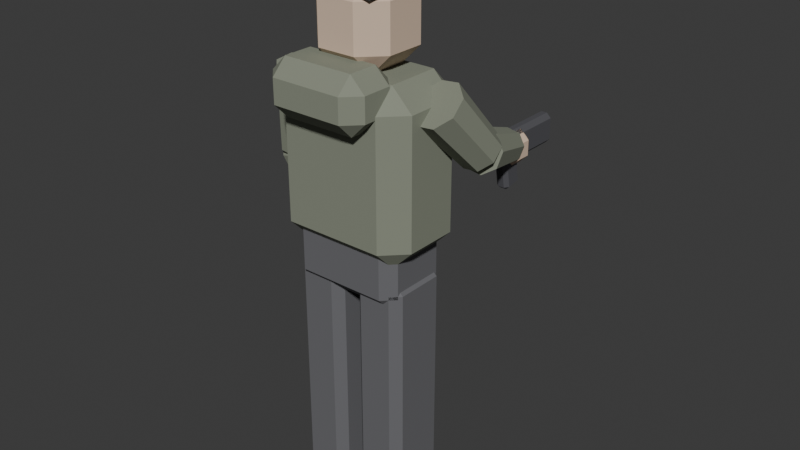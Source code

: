 # Source: SM_Holder.blend  (saved by Blender 5.3.31; exported with 4.5.12 LTS)
import bpy
from mathutils import Matrix  # noqa: F401  (used for matrix-valued properties, if any)

bpy.ops.wm.read_factory_settings(use_empty=True)
scene = bpy.context.scene
scene.name = 'Scene'

# ---- collections
col_collection = bpy.data.collections.new('Collection'); scene.collection.children.link(col_collection)

# ---- materials (node trees are filled in below, after node groups)
mat_mat_pants = bpy.data.materials.new('MAT_Pants')
mat_mat_coat = bpy.data.materials.new('MAT_Coat')
mat_mat_skin = bpy.data.materials.new('MAT_Skin')
mat_mat_hat = bpy.data.materials.new('MAT_Hat')
mat_mat_gun = bpy.data.materials.new('MAT_Gun')

# ---- material node trees
mat_mat_pants.use_nodes = True; mat_mat_pants.node_tree.nodes.clear()
_N = mat_mat_pants.node_tree.nodes; _L = mat_mat_pants.node_tree.links
n0 = _N.new('ShaderNodeBsdfPrincipled'); n0.name = 'Principled BSDF'; n0.location = (-200, 100)
n0.inputs[0].default_value = (0.14, 0.14, 0.15, 1.0)
n0.inputs[2].default_value = 0.9
n0.inputs[10].default_value = 0.005
n1 = _N.new('ShaderNodeOutputMaterial'); n1.name = 'Material Output'; n1.location = (200, 100)
_L.new(n0.outputs[0], n1.inputs[0])
n1.is_active_output = True
mat_mat_coat.use_nodes = True; mat_mat_coat.node_tree.nodes.clear()
_N = mat_mat_coat.node_tree.nodes; _L = mat_mat_coat.node_tree.links
n0 = _N.new('ShaderNodeBsdfPrincipled'); n0.name = 'Principled BSDF'; n0.location = (-200, 100)
n0.inputs[0].default_value = (0.24, 0.26, 0.2, 1.0)
n0.inputs[2].default_value = 0.9
n0.inputs[10].default_value = 0.005
n1 = _N.new('ShaderNodeOutputMaterial'); n1.name = 'Material Output'; n1.location = (200, 100)
_L.new(n0.outputs[0], n1.inputs[0])
n1.is_active_output = True
mat_mat_skin.use_nodes = True; mat_mat_skin.node_tree.nodes.clear()
_N = mat_mat_skin.node_tree.nodes; _L = mat_mat_skin.node_tree.links
n0 = _N.new('ShaderNodeBsdfPrincipled'); n0.name = 'Principled BSDF'; n0.location = (-200, 100)
n0.inputs[0].default_value = (0.7, 0.53, 0.4, 1.0)
n0.inputs[2].default_value = 0.85
n0.inputs[10].default_value = 0.005
n1 = _N.new('ShaderNodeOutputMaterial'); n1.name = 'Material Output'; n1.location = (200, 100)
_L.new(n0.outputs[0], n1.inputs[0])
n1.is_active_output = True
mat_mat_hat.use_nodes = True; mat_mat_hat.node_tree.nodes.clear()
_N = mat_mat_hat.node_tree.nodes; _L = mat_mat_hat.node_tree.links
n0 = _N.new('ShaderNodeBsdfPrincipled'); n0.name = 'Principled BSDF'; n0.location = (-200, 100)
n0.inputs[0].default_value = (0.13, 0.13, 0.13, 1.0)
n0.inputs[2].default_value = 0.9
n0.inputs[10].default_value = 0.005
n1 = _N.new('ShaderNodeOutputMaterial'); n1.name = 'Material Output'; n1.location = (200, 100)
_L.new(n0.outputs[0], n1.inputs[0])
n1.is_active_output = True
mat_mat_gun.use_nodes = True; mat_mat_gun.node_tree.nodes.clear()
_N = mat_mat_gun.node_tree.nodes; _L = mat_mat_gun.node_tree.links
n0 = _N.new('ShaderNodeBsdfPrincipled'); n0.name = 'Principled BSDF'; n0.location = (-200, 100)
n0.inputs[0].default_value = (0.09, 0.09, 0.1, 1.0)
n0.inputs[2].default_value = 0.6
n0.inputs[10].default_value = 0.005
n1 = _N.new('ShaderNodeOutputMaterial'); n1.name = 'Material Output'; n1.location = (200, 100)
_L.new(n0.outputs[0], n1.inputs[0])
n1.is_active_output = True

# ---- world
world_world = bpy.data.worlds.new('World'); scene.world = world_world
world_world.use_nodes = True; world_world.node_tree.nodes.clear()
_N = world_world.node_tree.nodes; _L = world_world.node_tree.links
n0 = _N.new('ShaderNodeOutputWorld'); n0.name = 'World Output'; n0.location = (200, 100)
n1 = _N.new('ShaderNodeBackground'); n1.name = 'Background'; n1.location = (-200, 100)
n1.inputs[0].default_value = (0.05088, 0.05088, 0.05088, 1.0)
_L.new(n1.outputs[0], n0.inputs[0])
n0.is_active_output = True
world_world.color = (0.05088, 0.05088, 0.05088)
world_world.sun_shadow_jitter_overblur = 0.0

# ---- meshes
me_cube = bpy.data.meshes.new('Cube')
me_cube.from_pydata([(-0.055, -0.08, -0.44), (-0.055, -0.11, -0.41), (-0.085, -0.08, -0.41), (-0.055, -0.11, 0.41), (-0.055, -0.08, 0.44), (-0.085, -0.08, 0.41), (-0.055, 0.08, -0.44), (-0.085, 0.08, -0.41), (-0.055, 0.11, -0.41), (-0.055, 0.08, 0.44), (-0.055, 0.11, 0.41), (-0.085, 0.08, 0.41), (0.055, -0.08, -0.44), (0.085, -0.08, -0.41), (0.055, -0.11, -0.41), (0.055, -0.08, 0.44), (0.055, -0.11, 0.41), (0.085, -0.08, 0.41), (0.055, 0.08, -0.44), (0.055, 0.11, -0.41), (0.085, 0.08, -0.41), (0.055, 0.08, 0.44), (0.085, 0.08, 0.41), (0.055, 0.11, 0.41), (0.175, -0.08, -0.44), (0.175, -0.11, -0.41), (0.145, -0.08, -0.41), (0.175, -0.11, 0.41), (0.175, -0.08, 0.44), (0.145, -0.08, 0.41), (0.175, 0.08, -0.44), (0.145, 0.08, -0.41), (0.175, 0.11, -0.41), (0.175, 0.08, 0.44), (0.175, 0.11, 0.41), (0.145, 0.08, 0.41), (0.285, -0.08, -0.44), (0.315, -0.08, -0.41), (0.285, -0.11, -0.41), (0.285, -0.08, 0.44), (0.285, -0.11, 0.41), (0.315, -0.08, 0.41), (0.285, 0.08, -0.44), (0.285, 0.11, -0.41), (0.315, 0.08, -0.41), (0.285, 0.08, 0.44), (0.315, 0.08, 0.41), (0.285, 0.11, 0.41), (-0.035, -0.09, 0.36), (-0.035, -0.13, 0.4), (-0.075, -0.09, 0.4), (-0.035, -0.13, 0.56), (-0.035, -0.09, 0.6), (-0.075, -0.09, 0.56), (-0.035, 0.09, 0.36), (-0.075, 0.09, 0.4), (-0.035, 0.13, 0.4), (-0.035, 0.09, 0.6), (-0.035, 0.13, 0.56), (-0.075, 0.09, 0.56), (0.265, -0.09, 0.36), (0.305, -0.09, 0.4), (0.265, -0.13, 0.4), (0.265, -0.09, 0.6), (0.265, -0.13, 0.56), (0.305, -0.09, 0.56), (0.265, 0.09, 0.36), (0.265, 0.13, 0.4), (0.305, 0.09, 0.4), (0.265, 0.09, 0.6), (0.305, 0.09, 0.56), (0.265, 0.13, 0.56), (-0.055, -0.09, 0.5), (-0.055, -0.16, 0.57), (-0.125, -0.09, 0.57), (-0.055, -0.16, 0.99), (-0.055, -0.09, 1.06), (-0.125, -0.09, 0.99), (-0.055, 0.09, 0.5), (-0.125, 0.09, 0.57), (-0.055, 0.16, 0.57), (-0.055, 0.09, 1.06), (-0.055, 0.16, 0.99), (-0.125, 0.09, 0.99), (0.285, -0.09, 0.5), (0.355, -0.09, 0.57), (0.285, -0.16, 0.57), (0.285, -0.09, 1.06), (0.285, -0.16, 0.99), (0.355, -0.09, 0.99), (0.285, 0.09, 0.5), (0.285, 0.16, 0.57), (0.355, 0.09, 0.57), (0.285, 0.09, 1.06), (0.355, 0.09, 0.99), (0.285, 0.16, 0.99), (-0.005, -0.2, 0.93), (-0.005, -0.25, 0.98), (-0.055, -0.2, 0.98), (-0.005, -0.25, 1.06), (-0.005, -0.2, 1.11), (-0.055, -0.2, 1.06), (-0.005, -0.1, 0.93), (-0.055, -0.1, 0.98), (-0.005, -0.05, 0.98), (-0.005, -0.1, 1.11), (-0.005, -0.05, 1.06), (-0.055, -0.1, 1.06), (0.235, -0.2, 0.93), (0.285, -0.2, 0.98), (0.235, -0.25, 0.98), (0.235, -0.2, 1.11), (0.235, -0.25, 1.06), (0.285, -0.2, 1.06), (0.235, -0.1, 0.93), (0.235, -0.05, 0.98), (0.285, -0.1, 0.98), (0.235, -0.1, 1.11), (0.285, -0.1, 1.06), (0.235, -0.05, 1.06), (0.05, -0.055, 1.055), (0.05, -0.125, 1.125), (-0.02, -0.055, 1.125), (0.05, -0.125, 1.275), (0.05, -0.055, 1.345), (-0.02, -0.055, 1.275), (0.05, 0.075, 1.055), (-0.02, 0.075, 1.125), (0.05, 0.145, 1.125), (0.05, 0.075, 1.345), (0.05, 0.145, 1.275), (-0.02, 0.075, 1.275), (0.18, -0.055, 1.055), (0.25, -0.055, 1.125), (0.18, -0.125, 1.125), (0.18, -0.055, 1.345), (0.18, -0.125, 1.275), (0.25, -0.055, 1.275), (0.18, 0.075, 1.055), (0.18, 0.145, 1.125), (0.25, 0.075, 1.125), (0.18, 0.075, 1.345), (0.25, 0.075, 1.275), (0.18, 0.145, 1.275), (0.01, -0.105, 1.28), (0.01, -0.155, 1.33), (-0.04, -0.105, 1.33), (0.01, -0.155, 1.37), (0.01, -0.105, 1.42), (-0.04, -0.105, 1.37), (0.01, 0.105, 1.28), (-0.04, 0.105, 1.33), (0.01, 0.155, 1.33), (0.01, 0.105, 1.42), (0.01, 0.155, 1.37), (-0.04, 0.105, 1.37), (0.22, -0.105, 1.28), (0.27, -0.105, 1.33), (0.22, -0.155, 1.33), (0.22, -0.105, 1.42), (0.22, -0.155, 1.37), (0.27, -0.105, 1.37), (0.22, 0.105, 1.28), (0.22, 0.155, 1.33), (0.27, 0.105, 1.33), (0.22, 0.105, 1.42), (0.27, 0.105, 1.37), (0.22, 0.155, 1.37), (0.3402, -0.05414, 0.9461), (0.3796, 0.1138, 0.774), (0.4023, -0.05934, 0.9535), (0.4326, 0.1093, 0.7803), (0.4455, -0.02978, 0.9882), (0.4694, 0.1346, 0.8099), (0.4444, 0.01722, 1.03), (0.4685, 0.1747, 0.8454), (0.3998, 0.05414, 1.054), (0.4304, 0.2062, 0.866), (0.3377, 0.05934, 1.046), (0.3774, 0.2107, 0.8597), (0.2945, 0.02978, 1.012), (0.3406, 0.1854, 0.8301), (0.2956, -0.01722, 0.9702), (0.3415, 0.1453, 0.7946), (0.4194, 0.1439, 0.7534), (0.3863, 0.3273, 0.7177), (0.463, 0.1588, 0.7808), (0.4205, 0.339, 0.7392), (0.4726, 0.1744, 0.8311), (0.4281, 0.3513, 0.7787), (0.4427, 0.1815, 0.8749), (0.4046, 0.3569, 0.8132), (0.3906, 0.1761, 0.8866), (0.3637, 0.3527, 0.8223), (0.347, 0.1612, 0.8592), (0.3295, 0.341, 0.8008), (0.3374, 0.1456, 0.8089), (0.3219, 0.3287, 0.7613), (0.3673, 0.1385, 0.7651), (0.3454, 0.3231, 0.7268), (0.36, 0.335, 0.705), (0.36, 0.305, 0.735), (0.33, 0.335, 0.735), (0.36, 0.305, 0.785), (0.36, 0.335, 0.815), (0.33, 0.335, 0.785), (0.36, 0.385, 0.705), (0.33, 0.385, 0.735), (0.36, 0.415, 0.735), (0.36, 0.385, 0.815), (0.36, 0.415, 0.785), (0.33, 0.385, 0.785), (0.39, 0.335, 0.705), (0.42, 0.335, 0.735), (0.39, 0.305, 0.735), (0.39, 0.335, 0.815), (0.39, 0.305, 0.785), (0.42, 0.335, 0.785), (0.39, 0.385, 0.705), (0.39, 0.415, 0.735), (0.42, 0.385, 0.735), (0.39, 0.385, 0.815), (0.42, 0.385, 0.785), (0.39, 0.415, 0.785), (-0.06499, 0.032, 0.9914), (-0.1228, 0.05653, 0.7128), (-0.1085, 0.07566, 1.003), (-0.1589, 0.09274, 0.7225), (-0.1705, 0.07501, 1.013), (-0.2103, 0.0922, 0.7307), (-0.2146, 0.03041, 1.015), (-0.2469, 0.05522, 0.7326), (-0.215, -0.032, 1.009), (-0.2472, 0.003466, 0.7272), (-0.1715, -0.07566, 0.997), (-0.2111, -0.03274, 0.7175), (-0.1095, -0.07501, 0.9871), (-0.1597, -0.0322, 0.7093), (-0.06539, -0.03041, 0.9848), (-0.1231, 0.00478, 0.7074), (-0.2462, 0.006188, 0.7024), (-0.1918, 0.07179, 0.4865), (-0.2091, -0.03012, 0.6992), (-0.1634, 0.04403, 0.4841), (-0.1578, -0.03121, 0.7083), (-0.1242, 0.04319, 0.491), (-0.1225, 0.003557, 0.7242), (-0.0972, 0.06978, 0.5032), (-0.1238, 0.05381, 0.7376), (-0.09819, 0.1082, 0.5135), (-0.1609, 0.09012, 0.7408), (-0.1266, 0.136, 0.5159), (-0.2122, 0.09121, 0.7317), (-0.1658, 0.1368, 0.509), (-0.2475, 0.05644, 0.7158), (-0.1928, 0.1102, 0.4968), (-0.16, 0.08, 0.405), (-0.16, 0.05, 0.435), (-0.19, 0.08, 0.435), (-0.16, 0.05, 0.485), (-0.16, 0.08, 0.515), (-0.19, 0.08, 0.485), (-0.16, 0.12, 0.405), (-0.19, 0.12, 0.435), (-0.16, 0.15, 0.435), (-0.16, 0.12, 0.515), (-0.16, 0.15, 0.485), (-0.19, 0.12, 0.485), (-0.13, 0.08, 0.405), (-0.1, 0.08, 0.435), (-0.13, 0.05, 0.435), (-0.13, 0.08, 0.515), (-0.13, 0.05, 0.485), (-0.1, 0.08, 0.485), (-0.13, 0.12, 0.405), (-0.13, 0.15, 0.435), (-0.1, 0.12, 0.435), (-0.13, 0.12, 0.515), (-0.1, 0.12, 0.485), (-0.13, 0.15, 0.485), (0.365, 0.325, 0.72), (0.365, 0.31, 0.735), (0.35, 0.325, 0.735), (0.365, 0.31, 0.805), (0.365, 0.325, 0.82), (0.35, 0.325, 0.805), (0.365, 0.535, 0.72), (0.35, 0.535, 0.735), (0.365, 0.55, 0.735), (0.365, 0.535, 0.82), (0.365, 0.55, 0.805), (0.35, 0.535, 0.805), (0.385, 0.325, 0.72), (0.4, 0.325, 0.735), (0.385, 0.31, 0.735), (0.385, 0.325, 0.82), (0.385, 0.31, 0.805), (0.4, 0.325, 0.805), (0.385, 0.535, 0.72), (0.385, 0.55, 0.735), (0.4, 0.535, 0.735), (0.385, 0.535, 0.82), (0.4, 0.535, 0.805), (0.385, 0.55, 0.805), (0.3645, 0.329, 0.6319), (0.3645, 0.3151, 0.6416), (0.3525, 0.3269, 0.6437), (0.3645, 0.2961, 0.7459), (0.3645, 0.3057, 0.7598), (0.3525, 0.3079, 0.748), (0.3645, 0.3743, 0.6402), (0.3525, 0.3721, 0.652), (0.3645, 0.3839, 0.6541), (0.3645, 0.351, 0.7681), (0.3645, 0.3649, 0.7584), (0.3525, 0.3531, 0.7563), (0.3855, 0.329, 0.6319), (0.3975, 0.3269, 0.6437), (0.3855, 0.3151, 0.6416), (0.3855, 0.3057, 0.7598), (0.3855, 0.2961, 0.7459), (0.3975, 0.3079, 0.748), (0.3855, 0.3743, 0.6402), (0.3855, 0.3839, 0.6541), (0.3975, 0.3721, 0.652), (0.3855, 0.351, 0.7681), (0.3975, 0.3531, 0.7563), (0.3855, 0.3649, 0.7584)], [], [(0, 1, 2), (3, 4, 5), (6, 7, 8), (9, 10, 11), (12, 13, 14), (15, 16, 17), (18, 19, 20), (21, 22, 23), (6, 0, 2, 7), (1, 3, 5, 2), (4, 9, 11, 5), (10, 8, 7, 11), (18, 6, 8, 19), (9, 21, 23, 10), (22, 20, 19, 23), (12, 18, 20, 13), (21, 15, 17, 22), (16, 14, 13, 17), (0, 12, 14, 1), (15, 4, 3, 16), (6, 18, 12, 0), (2, 5, 11, 7), (14, 16, 3, 1), (21, 9, 4, 15), (8, 10, 23, 19), (20, 22, 17, 13), (24, 25, 26), (27, 28, 29), (30, 31, 32), (33, 34, 35), (36, 37, 38), (39, 40, 41), (42, 43, 44), (45, 46, 47), (30, 24, 26, 31), (25, 27, 29, 26), (28, 33, 35, 29), (34, 32, 31, 35), (42, 30, 32, 43), (33, 45, 47, 34), (46, 44, 43, 47), (36, 42, 44, 37), (45, 39, 41, 46), (40, 38, 37, 41), (24, 36, 38, 25), (39, 28, 27, 40), (30, 42, 36, 24), (26, 29, 35, 31), (38, 40, 27, 25), (45, 33, 28, 39), (32, 34, 47, 43), (44, 46, 41, 37), (48, 49, 50), (51, 52, 53), (54, 55, 56), (57, 58, 59), (60, 61, 62), (63, 64, 65), (66, 67, 68), (69, 70, 71), (54, 48, 50, 55), (49, 51, 53, 50), (52, 57, 59, 53), (58, 56, 55, 59), (66, 54, 56, 67), (57, 69, 71, 58), (70, 68, 67, 71), (60, 66, 68, 61), (69, 63, 65, 70), (64, 62, 61, 65), (48, 60, 62, 49), (63, 52, 51, 64), (54, 66, 60, 48), (50, 53, 59, 55), (62, 64, 51, 49), (69, 57, 52, 63), (56, 58, 71, 67), (68, 70, 65, 61), (72, 73, 74), (75, 76, 77), (78, 79, 80), (81, 82, 83), (84, 85, 86), (87, 88, 89), (90, 91, 92), (93, 94, 95), (78, 72, 74, 79), (73, 75, 77, 74), (76, 81, 83, 77), (82, 80, 79, 83), (90, 78, 80, 91), (81, 93, 95, 82), (94, 92, 91, 95), (84, 90, 92, 85), (93, 87, 89, 94), (88, 86, 85, 89), (72, 84, 86, 73), (87, 76, 75, 88), (78, 90, 84, 72), (74, 77, 83, 79), (86, 88, 75, 73), (93, 81, 76, 87), (80, 82, 95, 91), (92, 94, 89, 85), (96, 97, 98), (99, 100, 101), (102, 103, 104), (105, 106, 107), (108, 109, 110), (111, 112, 113), (114, 115, 116), (117, 118, 119), (102, 96, 98, 103), (97, 99, 101, 98), (100, 105, 107, 101), (106, 104, 103, 107), (114, 102, 104, 115), (105, 117, 119, 106), (118, 116, 115, 119), (108, 114, 116, 109), (117, 111, 113, 118), (112, 110, 109, 113), (96, 108, 110, 97), (111, 100, 99, 112), (102, 114, 108, 96), (98, 101, 107, 103), (110, 112, 99, 97), (117, 105, 100, 111), (104, 106, 119, 115), (116, 118, 113, 109), (120, 121, 122), (123, 124, 125), (126, 127, 128), (129, 130, 131), (132, 133, 134), (135, 136, 137), (138, 139, 140), (141, 142, 143), (126, 120, 122, 127), (121, 123, 125, 122), (124, 129, 131, 125), (130, 128, 127, 131), (138, 126, 128, 139), (129, 141, 143, 130), (142, 140, 139, 143), (132, 138, 140, 133), (141, 135, 137, 142), (136, 134, 133, 137), (120, 132, 134, 121), (135, 124, 123, 136), (126, 138, 132, 120), (122, 125, 131, 127), (134, 136, 123, 121), (141, 129, 124, 135), (128, 130, 143, 139), (140, 142, 137, 133), (144, 145, 146), (147, 148, 149), (150, 151, 152), (153, 154, 155), (156, 157, 158), (159, 160, 161), (162, 163, 164), (165, 166, 167), (150, 144, 146, 151), (145, 147, 149, 146), (148, 153, 155, 149), (154, 152, 151, 155), (162, 150, 152, 163), (153, 165, 167, 154), (166, 164, 163, 167), (156, 162, 164, 157), (165, 159, 161, 166), (160, 158, 157, 161), (144, 156, 158, 145), (159, 148, 147, 160), (150, 162, 156, 144), (146, 149, 155, 151), (158, 160, 147, 145), (165, 153, 148, 159), (152, 154, 167, 163), (164, 166, 161, 157), (168, 169, 171, 170), (170, 171, 173, 172), (172, 173, 175, 174), (174, 175, 177, 176), (176, 177, 179, 178), (178, 179, 181, 180), (171, 169, 183, 181, 179, 177, 175, 173), (180, 181, 183, 182), (182, 183, 169, 168), (168, 170, 172, 174, 176, 178, 180, 182), (184, 185, 187, 186), (186, 187, 189, 188), (188, 189, 191, 190), (190, 191, 193, 192), (192, 193, 195, 194), (194, 195, 197, 196), (187, 185, 199, 197, 195, 193, 191, 189), (196, 197, 199, 198), (198, 199, 185, 184), (184, 186, 188, 190, 192, 194, 196, 198), (200, 201, 202), (203, 204, 205), (206, 207, 208), (209, 210, 211), (212, 213, 214), (215, 216, 217), (218, 219, 220), (221, 222, 223), (206, 200, 202, 207), (201, 203, 205, 202), (204, 209, 211, 205), (210, 208, 207, 211), (218, 206, 208, 219), (209, 221, 223, 210), (222, 220, 219, 223), (212, 218, 220, 213), (221, 215, 217, 222), (216, 214, 213, 217), (200, 212, 214, 201), (215, 204, 203, 216), (206, 218, 212, 200), (202, 205, 211, 207), (214, 216, 203, 201), (221, 209, 204, 215), (208, 210, 223, 219), (220, 222, 217, 213), (224, 225, 227, 226), (226, 227, 229, 228), (228, 229, 231, 230), (230, 231, 233, 232), (232, 233, 235, 234), (234, 235, 237, 236), (227, 225, 239, 237, 235, 233, 231, 229), (236, 237, 239, 238), (238, 239, 225, 224), (224, 226, 228, 230, 232, 234, 236, 238), (240, 241, 243, 242), (242, 243, 245, 244), (244, 245, 247, 246), (246, 247, 249, 248), (248, 249, 251, 250), (250, 251, 253, 252), (243, 241, 255, 253, 251, 249, 247, 245), (252, 253, 255, 254), (254, 255, 241, 240), (240, 242, 244, 246, 248, 250, 252, 254), (256, 257, 258), (259, 260, 261), (262, 263, 264), (265, 266, 267), (268, 269, 270), (271, 272, 273), (274, 275, 276), (277, 278, 279), (262, 256, 258, 263), (257, 259, 261, 258), (260, 265, 267, 261), (266, 264, 263, 267), (274, 262, 264, 275), (265, 277, 279, 266), (278, 276, 275, 279), (268, 274, 276, 269), (277, 271, 273, 278), (272, 270, 269, 273), (256, 268, 270, 257), (271, 260, 259, 272), (262, 274, 268, 256), (258, 261, 267, 263), (270, 272, 259, 257), (277, 265, 260, 271), (264, 266, 279, 275), (276, 278, 273, 269), (280, 281, 282), (283, 284, 285), (286, 287, 288), (289, 290, 291), (292, 293, 294), (295, 296, 297), (298, 299, 300), (301, 302, 303), (286, 280, 282, 287), (281, 283, 285, 282), (284, 289, 291, 285), (290, 288, 287, 291), (298, 286, 288, 299), (289, 301, 303, 290), (302, 300, 299, 303), (292, 298, 300, 293), (301, 295, 297, 302), (296, 294, 293, 297), (280, 292, 294, 281), (295, 284, 283, 296), (286, 298, 292, 280), (282, 285, 291, 287), (294, 296, 283, 281), (301, 289, 284, 295), (288, 290, 303, 299), (300, 302, 297, 293), (304, 305, 306), (307, 308, 309), (310, 311, 312), (313, 314, 315), (316, 317, 318), (319, 320, 321), (322, 323, 324), (325, 326, 327), (310, 304, 306, 311), (305, 307, 309, 306), (308, 313, 315, 309), (314, 312, 311, 315), (322, 310, 312, 323), (313, 325, 327, 314), (326, 324, 323, 327), (316, 322, 324, 317), (325, 319, 321, 326), (320, 318, 317, 321), (304, 316, 318, 305), (319, 308, 307, 320), (310, 322, 316, 304), (306, 309, 315, 311), (318, 320, 307, 305), (325, 313, 308, 319), (312, 314, 327, 323), (324, 326, 321, 317)])
me_cube.polygons.foreach_set('material_index', [0, 0, 0, 0, 0, 0, 0, 0, 0, 0, 0, 0, 0, 0, 0, 0, 0, 0, 0, 0, 0, 0, 0, 0, 0, 0, 0, 0, 0, 0, 0, 0, 0, 0, 0, 0, 0, 0, 0, 0, 0, 0, 0, 0, 0, 0, 0, 0, 0, 0, 0, 0, 0, 0, 0, 0, 0, 0, 0, 0, 0, 0, 0, 0, 0, 0, 0, 0, 0, 0, 0, 0, 0, 0, 0, 0, 0, 0, 1, 1, 1, 1, 1, 1, 1, 1, 1, 1, 1, 1, 1, 1, 1, 1, 1, 1, 1, 1, 1, 1, 1, 1, 1, 1, 1, 1, 1, 1, 1, 1, 1, 1, 1, 1, 1, 1, 1, 1, 1, 1, 1, 1, 1, 1, 1, 1, 1, 1, 1, 1, 2, 2, 2, 2, 2, 2, 2, 2, 2, 2, 2, 2, 2, 2, 2, 2, 2, 2, 2, 2, 2, 2, 2, 2, 2, 2, 3, 3, 3, 3, 3, 3, 3, 3, 3, 3, 3, 3, 3, 3, 3, 3, 3, 3, 3, 3, 3, 3, 3, 3, 3, 3, 1, 1, 1, 1, 1, 1, 1, 1, 1, 1, 1, 1, 1, 1, 1, 1, 1, 1, 1, 1, 2, 2, 2, 2, 2, 2, 2, 2, 2, 2, 2, 2, 2, 2, 2, 2, 2, 2, 2, 2, 2, 2, 2, 2, 2, 2, 1, 1, 1, 1, 1, 1, 1, 1, 1, 1, 1, 1, 1, 1, 1, 1, 1, 1, 1, 1, 2, 2, 2, 2, 2, 2, 2, 2, 2, 2, 2, 2, 2, 2, 2, 2, 2, 2, 2, 2, 2, 2, 2, 2, 2, 2, 4, 4, 4, 4, 4, 4, 4, 4, 4, 4, 4, 4, 4, 4, 4, 4, 4, 4, 4, 4, 4, 4, 4, 4, 4, 4, 4, 4, 4, 4, 4, 4, 4, 4, 4, 4, 4, 4, 4, 4, 4, 4, 4, 4, 4, 4, 4, 4, 4, 4, 4, 4])
_uv = me_cube.uv_layers.new(name='UVMap')
_uv.uv.foreach_set('vector', [0.1691, 0.7159, 0.1691, 0.75, 0.125, 0.7159, 0.6165, 0.0, 0.625, 0.03409, 0.6165, 0.03409, 0.1691, 0.5341, 0.125, 0.5341, 0.1691, 0.5, 0.625, 0.242, 0.6165, 0.2831, 0.6165, 0.2159, 0.3309, 0.7159, 0.3814, 0.7159, 0.3572, 0.7721, 0.6471, 0.755, 0.6165, 0.7941, 0.6165, 0.7244, 0.3309, 0.5341, 0.3572, 0.4779, 0.3814, 0.5341, 0.6471, 0.495, 0.6165, 0.5256, 0.6165, 0.4559, 0.1691, 0.5341, 0.1691, 0.7159, 0.125, 0.7159, 0.125, 0.5341, 0.3835, 0.0, 0.6165, 0.0, 0.6165, 0.03409, 0.3835, 0.03409, 0.625, 0.03409, 0.625, 0.242, 0.6165, 0.2159, 0.6165, 0.03409, 0.6165, 0.2831, 0.3835, 0.2941, 0.3835, 0.2159, 0.6165, 0.2159, 0.3309, 0.5341, 0.1691, 0.5341, 0.1691, 0.5, 0.3572, 0.4779, 0.625, 0.242, 0.6471, 0.495, 0.6165, 0.4559, 0.6165, 0.2831, 0.6165, 0.5256, 0.3814, 0.5341, 0.3572, 0.4779, 0.6165, 0.4559, 0.3309, 0.7159, 0.3309, 0.5341, 0.3814, 0.5341, 0.3814, 0.7159, 0.6471, 0.495, 0.6471, 0.755, 0.6165, 0.7244, 0.6165, 0.5256, 0.6165, 0.7941, 0.3572, 0.7721, 0.3814, 0.7159, 0.6165, 0.7244, 0.1691, 0.7159, 0.3309, 0.7159, 0.3572, 0.7721, 0.1691, 0.75, 0.6471, 0.755, 0.625, 0.9559, 0.6165, 0.9559, 0.6165, 0.7941, 0.1691, 0.5341, 0.3309, 0.5341, 0.3309, 0.7159, 0.1691, 0.7159, 0.3835, 0.03409, 0.6165, 0.03409, 0.6165, 0.2159, 0.3835, 0.2159, 0.3572, 0.7721, 0.6165, 0.7941, 0.6165, 0.9559, 0.3835, 0.9559, 0.6471, 0.495, 0.8309, 0.5341, 0.8309, 0.7159, 0.6471, 0.755, 0.3835, 0.2941, 0.6165, 0.2831, 0.6165, 0.4559, 0.3572, 0.4779, 0.3814, 0.5341, 0.6165, 0.5256, 0.6165, 0.7244, 0.3814, 0.7159, 0.1691, 0.7159, 0.1691, 0.75, 0.125, 0.7159, 0.6165, 0.0, 0.625, 0.03409, 0.6165, 0.03409, 0.1691, 0.5341, 0.125, 0.5341, 0.1691, 0.5, 0.625, 0.242, 0.6165, 0.2831, 0.6165, 0.2159, 0.3309, 0.7159, 0.3814, 0.7159, 0.3572, 0.7721, 0.6471, 0.755, 0.6165, 0.7941, 0.6165, 0.7244, 0.3309, 0.5341, 0.3572, 0.4779, 0.3814, 0.5341, 0.6471, 0.495, 0.6165, 0.5256, 0.6165, 0.4559, 0.1691, 0.5341, 0.1691, 0.7159, 0.125, 0.7159, 0.125, 0.5341, 0.3835, 0.0, 0.6165, 0.0, 0.6165, 0.03409, 0.3835, 0.03409, 0.625, 0.03409, 0.625, 0.242, 0.6165, 0.2159, 0.6165, 0.03409, 0.6165, 0.2831, 0.3835, 0.2941, 0.3835, 0.2159, 0.6165, 0.2159, 0.3309, 0.5341, 0.1691, 0.5341, 0.1691, 0.5, 0.3572, 0.4779, 0.625, 0.242, 0.6471, 0.495, 0.6165, 0.4559, 0.6165, 0.2831, 0.6165, 0.5256, 0.3814, 0.5341, 0.3572, 0.4779, 0.6165, 0.4559, 0.3309, 0.7159, 0.3309, 0.5341, 0.3814, 0.5341, 0.3814, 0.7159, 0.6471, 0.495, 0.6471, 0.755, 0.6165, 0.7244, 0.6165, 0.5256, 0.6165, 0.7941, 0.3572, 0.7721, 0.3814, 0.7159, 0.6165, 0.7244, 0.1691, 0.7159, 0.3309, 0.7159, 0.3572, 0.7721, 0.1691, 0.75, 0.6471, 0.755, 0.625, 0.9559, 0.6165, 0.9559, 0.6165, 0.7941, 0.1691, 0.5341, 0.3309, 0.5341, 0.3309, 0.7159, 0.1691, 0.7159, 0.3835, 0.03409, 0.6165, 0.03409, 0.6165, 0.2159, 0.3835, 0.2159, 0.3572, 0.7721, 0.6165, 0.7941, 0.6165, 0.9559, 0.3835, 0.9559, 0.6471, 0.495, 0.8309, 0.5341, 0.8309, 0.7159, 0.6471, 0.755, 0.3835, 0.2941, 0.6165, 0.2831, 0.6165, 0.4559, 0.3572, 0.4779, 0.3814, 0.5341, 0.6165, 0.5256, 0.6165, 0.7244, 0.3814, 0.7159, 0.1513, 0.7115, 0.1513, 0.75, 0.125, 0.7115, 0.5833, 0.0, 0.625, 0.03846, 0.5833, 0.03846, 0.1513, 0.5385, 0.125, 0.5385, 0.1513, 0.5, 0.625, 0.2331, 0.5833, 0.2697, 0.5833, 0.2115, 0.3487, 0.7115, 0.4062, 0.7115, 0.3827, 0.7632, 0.6382, 0.7439, 0.5833, 0.7763, 0.5833, 0.7212, 0.3487, 0.5385, 0.3827, 0.4868, 0.4062, 0.5385, 0.6382, 0.5061, 0.5833, 0.5288, 0.5833, 0.4737, 0.1513, 0.5385, 0.1513, 0.7115, 0.125, 0.7115, 0.125, 0.5385, 0.4167, 0.0, 0.5833, 0.0, 0.5833, 0.03846, 0.4167, 0.03846, 0.625, 0.03846, 0.625, 0.2331, 0.5833, 0.2115, 0.5833, 0.03846, 0.5833, 0.2697, 0.4167, 0.2763, 0.4167, 0.2115, 0.5833, 0.2115, 0.3487, 0.5385, 0.1513, 0.5385, 0.1513, 0.5, 0.3827, 0.4868, 0.625, 0.2331, 0.6382, 0.5061, 0.5833, 0.4737, 0.5833, 0.2697, 0.5833, 0.5288, 0.4062, 0.5385, 0.3827, 0.4868, 0.5833, 0.4737, 0.3487, 0.7115, 0.3487, 0.5385, 0.4062, 0.5385, 0.4062, 0.7115, 0.6382, 0.5061, 0.6382, 0.7439, 0.5833, 0.7212, 0.5833, 0.5288, 0.5833, 0.7763, 0.3827, 0.7632, 0.4062, 0.7115, 0.5833, 0.7212, 0.1513, 0.7115, 0.3487, 0.7115, 0.3827, 0.7632, 0.1513, 0.75, 0.6382, 0.7439, 0.625, 0.9737, 0.5833, 0.9737, 0.5833, 0.7763, 0.1513, 0.5385, 0.3487, 0.5385, 0.3487, 0.7115, 0.1513, 0.7115, 0.4167, 0.03846, 0.5833, 0.03846, 0.5833, 0.2115, 0.4167, 0.2115, 0.3827, 0.7632, 0.5833, 0.7763, 0.5833, 0.9737, 0.4167, 0.9737, 0.6382, 0.5061, 0.8487, 0.5385, 0.8487, 0.7115, 0.6382, 0.7439, 0.4167, 0.2763, 0.5833, 0.2697, 0.5833, 0.4737, 0.3827, 0.4868, 0.4062, 0.5385, 0.5833, 0.5288, 0.5833, 0.7212, 0.4062, 0.7115, 0.1615, 0.6953, 0.1615, 0.75, 0.125, 0.6953, 0.5938, 0.0, 0.625, 0.05469, 0.5938, 0.05469, 0.1615, 0.5547, 0.125, 0.5547, 0.1615, 0.5, 0.625, 0.2257, 0.5938, 0.2773, 0.5938, 0.1953, 0.3385, 0.6953, 0.3984, 0.6953, 0.3724, 0.7682, 0.6432, 0.7409, 0.5938, 0.7865, 0.5938, 0.709, 0.3385, 0.5547, 0.3724, 0.4818, 0.3984, 0.5547, 0.6432, 0.5091, 0.5938, 0.541, 0.5938, 0.4635, 0.1615, 0.5547, 0.1615, 0.6953, 0.125, 0.6953, 0.125, 0.5547, 0.4062, 0.0, 0.5938, 0.0, 0.5938, 0.05469, 0.4062, 0.05469, 0.625, 0.05469, 0.625, 0.2257, 0.5938, 0.1953, 0.5938, 0.05469, 0.5938, 0.2773, 0.4062, 0.2865, 0.4062, 0.1953, 0.5938, 0.1953, 0.3385, 0.5547, 0.1615, 0.5547, 0.1615, 0.5, 0.3724, 0.4818, 0.625, 0.2257, 0.6432, 0.5091, 0.5938, 0.4635, 0.5938, 0.2773, 0.5938, 0.541, 0.3984, 0.5547, 0.3724, 0.4818, 0.5938, 0.4635, 0.3385, 0.6953, 0.3385, 0.5547, 0.3984, 0.5547, 0.3984, 0.6953, 0.6432, 0.5091, 0.6432, 0.7409, 0.5938, 0.709, 0.5938, 0.541, 0.5938, 0.7865, 0.3724, 0.7682, 0.3984, 0.6953, 0.5938, 0.709, 0.1615, 0.6953, 0.3385, 0.6953, 0.3724, 0.7682, 0.1615, 0.75, 0.6432, 0.7409, 0.625, 0.9635, 0.5938, 0.9635, 0.5938, 0.7865, 0.1615, 0.5547, 0.3385, 0.5547, 0.3385, 0.6953, 0.1615, 0.6953, 0.4062, 0.05469, 0.5938, 0.05469, 0.5938, 0.1953, 0.4062, 0.1953, 0.3724, 0.7682, 0.5938, 0.7865, 0.5938, 0.9635, 0.4062, 0.9635, 0.6432, 0.5091, 0.8385, 0.5547, 0.8385, 0.6953, 0.6432, 0.7409, 0.4062, 0.2865, 0.5938, 0.2773, 0.5938, 0.4635, 0.3724, 0.4818, 0.3984, 0.5547, 0.5938, 0.541, 0.5938, 0.709, 0.3984, 0.6953, 0.1618, 0.6875, 0.1618, 0.75, 0.125, 0.6875, 0.5556, 0.0, 0.625, 0.0625, 0.5556, 0.0625, 0.1618, 0.5625, 0.125, 0.5625, 0.1618, 0.5, 0.625, 0.2206, 0.5556, 0.2776, 0.5556, 0.1875, 0.3382, 0.6875, 0.4271, 0.6875, 0.3913, 0.7684, 0.6434, 0.7371, 0.5556, 0.7868, 0.5556, 0.7031, 0.3382, 0.5625, 0.3913, 0.4816, 0.4271, 0.5625, 0.6434, 0.5129, 0.5556, 0.5469, 0.5556, 0.4632, 0.1618, 0.5625, 0.1618, 0.6875, 0.125, 0.6875, 0.125, 0.5625, 0.4444, 0.0, 0.5556, 0.0, 0.5556, 0.0625, 0.4444, 0.0625, 0.625, 0.0625, 0.625, 0.2206, 0.5556, 0.1875, 0.5556, 0.0625, 0.5556, 0.2776, 0.4444, 0.2868, 0.4444, 0.1875, 0.5556, 0.1875, 0.3382, 0.5625, 0.1618, 0.5625, 0.1618, 0.5, 0.3913, 0.4816, 0.625, 0.2206, 0.6434, 0.5129, 0.5556, 0.4632, 0.5556, 0.2776, 0.5556, 0.5469, 0.4271, 0.5625, 0.3913, 0.4816, 0.5556, 0.4632, 0.3382, 0.6875, 0.3382, 0.5625, 0.4271, 0.5625, 0.4271, 0.6875, 0.6434, 0.5129, 0.6434, 0.7371, 0.5556, 0.7031, 0.5556, 0.5469, 0.5556, 0.7868, 0.3913, 0.7684, 0.4271, 0.6875, 0.5556, 0.7031, 0.1618, 0.6875, 0.3382, 0.6875, 0.3913, 0.7684, 0.1618, 0.75, 0.6434, 0.7371, 0.625, 0.9632, 0.5556, 0.9632, 0.5556, 0.7868, 0.1618, 0.5625, 0.3382, 0.5625, 0.3382, 0.6875, 0.1618, 0.6875, 0.4444, 0.0625, 0.5556, 0.0625, 0.5556, 0.1875, 0.4444, 0.1875, 0.3913, 0.7684, 0.5556, 0.7868, 0.5556, 0.9632, 0.4444, 0.9632, 0.6434, 0.5129, 0.8382, 0.5625, 0.8382, 0.6875, 0.6434, 0.7371, 0.4444, 0.2868, 0.5556, 0.2776, 0.5556, 0.4632, 0.3913, 0.4816, 0.4271, 0.5625, 0.5556, 0.5469, 0.5556, 0.7031, 0.4271, 0.6875, 0.1898, 0.6852, 0.1898, 0.75, 0.125, 0.6852, 0.5647, 0.0, 0.625, 0.06481, 0.5647, 0.06481, 0.1898, 0.5648, 0.125, 0.5648, 0.1898, 0.5, 0.625, 0.2284, 0.5647, 0.2986, 0.5647, 0.1852, 0.3102, 0.6852, 0.4203, 0.6852, 0.3728, 0.7824, 0.6574, 0.75, 0.5647, 0.8148, 0.5647, 0.7014, 0.3102, 0.5648, 0.3728, 0.4676, 0.4203, 0.5648, 0.6574, 0.5, 0.5647, 0.5486, 0.5647, 0.4352, 0.1898, 0.5648, 0.1898, 0.6852, 0.125, 0.6852, 0.125, 0.5648, 0.4353, 0.0, 0.5647, 0.0, 0.5647, 0.06481, 0.4353, 0.06481, 0.625, 0.06481, 0.625, 0.2284, 0.5647, 0.1852, 0.5647, 0.06481, 0.5647, 0.2986, 0.4353, 0.3148, 0.4353, 0.1852, 0.5647, 0.1852, 0.3102, 0.5648, 0.1898, 0.5648, 0.1898, 0.5, 0.3728, 0.4676, 0.625, 0.2284, 0.6574, 0.5, 0.5647, 0.4352, 0.5647, 0.2986, 0.5647, 0.5486, 0.4203, 0.5648, 0.3728, 0.4676, 0.5647, 0.4352, 0.3102, 0.6852, 0.3102, 0.5648, 0.4203, 0.5648, 0.4203, 0.6852, 0.6574, 0.5, 0.6574, 0.75, 0.5647, 0.7014, 0.5647, 0.5486, 0.5647, 0.8148, 0.3728, 0.7824, 0.4203, 0.6852, 0.5647, 0.7014, 0.1898, 0.6852, 0.3102, 0.6852, 0.3728, 0.7824, 0.1898, 0.75, 0.6574, 0.75, 0.625, 0.9352, 0.5647, 0.9352, 0.5647, 0.8148, 0.1898, 0.5648, 0.3102, 0.5648, 0.3102, 0.6852, 0.1898, 0.6852, 0.4353, 0.06481, 0.5647, 0.06481, 0.5647, 0.1852, 0.4353, 0.1852, 0.3728, 0.7824, 0.5647, 0.8148, 0.5647, 0.9352, 0.4353, 0.9352, 0.6574, 0.5, 0.8102, 0.5648, 0.8102, 0.6852, 0.6574, 0.75, 0.4353, 0.3148, 0.5647, 0.2986, 0.5647, 0.4352, 0.3728, 0.4676, 0.4203, 0.5648, 0.5647, 0.5486, 0.5647, 0.7014, 0.4203, 0.6852, 0.1653, 0.7097, 0.1653, 0.75, 0.125, 0.7097, 0.5357, 0.0, 0.625, 0.04032, 0.5357, 0.04032, 0.1653, 0.5403, 0.125, 0.5403, 0.1653, 0.5, 0.625, 0.2366, 0.5357, 0.2802, 0.5357, 0.2097, 0.3347, 0.7097, 0.442, 0.7097, 0.3995, 0.7702, 0.6452, 0.75, 0.5357, 0.7903, 0.5357, 0.7198, 0.3347, 0.5403, 0.3995, 0.4798, 0.442, 0.5403, 0.6452, 0.5, 0.5357, 0.5302, 0.5357, 0.4597, 0.1653, 0.5403, 0.1653, 0.7097, 0.125, 0.7097, 0.125, 0.5403, 0.4643, 0.0, 0.5357, 0.0, 0.5357, 0.04032, 0.4643, 0.04032, 0.625, 0.04032, 0.625, 0.2366, 0.5357, 0.2097, 0.5357, 0.04032, 0.5357, 0.2802, 0.4643, 0.2903, 0.4643, 0.2097, 0.5357, 0.2097, 0.3347, 0.5403, 0.1653, 0.5403, 0.1653, 0.5, 0.3995, 0.4798, 0.625, 0.2366, 0.6452, 0.5, 0.5357, 0.4597, 0.5357, 0.2802, 0.5357, 0.5302, 0.442, 0.5403, 0.3995, 0.4798, 0.5357, 0.4597, 0.3347, 0.7097, 0.3347, 0.5403, 0.442, 0.5403, 0.442, 0.7097, 0.6452, 0.5, 0.6452, 0.75, 0.5357, 0.7198, 0.5357, 0.5302, 0.5357, 0.7903, 0.3995, 0.7702, 0.442, 0.7097, 0.5357, 0.7198, 0.1653, 0.7097, 0.3347, 0.7097, 0.3995, 0.7702, 0.1653, 0.75, 0.6452, 0.75, 0.625, 0.9597, 0.5357, 0.9597, 0.5357, 0.7903, 0.1653, 0.5403, 0.3347, 0.5403, 0.3347, 0.7097, 0.1653, 0.7097, 0.4643, 0.04032, 0.5357, 0.04032, 0.5357, 0.2097, 0.4643, 0.2097, 0.3995, 0.7702, 0.5357, 0.7903, 0.5357, 0.9597, 0.4643, 0.9597, 0.6452, 0.5, 0.8347, 0.5403, 0.8347, 0.7097, 0.6452, 0.75, 0.4643, 0.2903, 0.5357, 0.2802, 0.5357, 0.4597, 0.3995, 0.4798, 0.442, 0.5403, 0.5357, 0.5302, 0.5357, 0.7198, 0.442, 0.7097, 1.0, 0.5, 1.0, 1.0, 0.875, 1.0, 0.875, 0.5, 0.875, 0.5, 0.875, 1.0, 0.75, 1.0, 0.75, 0.5, 0.75, 0.5, 0.75, 1.0, 0.625, 1.0, 0.625, 0.5, 0.625, 0.5, 0.625, 1.0, 0.5, 1.0, 0.5, 0.5, 0.5, 0.5, 0.5, 1.0, 0.375, 1.0, 0.375, 0.5, 0.375, 0.5, 0.375, 1.0, 0.25, 1.0, 0.25, 0.5, 0.4197, 0.4197, 0.25, 0.49, 0.08029, 0.4197, 0.01, 0.25, 0.08029, 0.08029, 0.25, 0.01, 0.4197, 0.08029, 0.49, 0.25, 0.25, 0.5, 0.25, 1.0, 0.125, 1.0, 0.125, 0.5, 0.125, 0.5, 0.125, 1.0, 0.0, 1.0, 0.0, 0.5, 0.75, 0.49, 0.9197, 0.4197, 0.99, 0.25, 0.9197, 0.08029, 0.75, 0.01, 0.5803, 0.08029, 0.51, 0.25, 0.5803, 0.4197, 1.0, 0.5, 1.0, 1.0, 0.875, 1.0, 0.875, 0.5, 0.875, 0.5, 0.875, 1.0, 0.75, 1.0, 0.75, 0.5, 0.75, 0.5, 0.75, 1.0, 0.625, 1.0, 0.625, 0.5, 0.625, 0.5, 0.625, 1.0, 0.5, 1.0, 0.5, 0.5, 0.5, 0.5, 0.5, 1.0, 0.375, 1.0, 0.375, 0.5, 0.375, 0.5, 0.375, 1.0, 0.25, 1.0, 0.25, 0.5, 0.4197, 0.4197, 0.25, 0.49, 0.08029, 0.4197, 0.01, 0.25, 0.08029, 0.08029, 0.25, 0.01, 0.4197, 0.08029, 0.49, 0.25, 0.25, 0.5, 0.25, 1.0, 0.125, 1.0, 0.125, 0.5, 0.125, 0.5, 0.125, 1.0, 0.0, 1.0, 0.0, 0.5, 0.75, 0.49, 0.9197, 0.4197, 0.99, 0.25, 0.9197, 0.08029, 0.75, 0.01, 0.5803, 0.08029, 0.51, 0.25, 0.5803, 0.4197, 0.2083, 0.6818, 0.2083, 0.75, 0.125, 0.6818, 0.5568, 0.0, 0.625, 0.06818, 0.5568, 0.06818, 0.2083, 0.5682, 0.125, 0.5682, 0.2083, 0.5, 0.625, 0.2323, 0.5568, 0.3125, 0.5568, 0.1818, 0.2917, 0.6818, 0.4261, 0.6818, 0.3674, 0.7917, 0.6667, 0.7576, 0.5568, 0.8333, 0.5568, 0.6989, 0.2917, 0.5682, 0.3674, 0.4583, 0.4261, 0.5682, 0.6667, 0.4924, 0.5568, 0.5511, 0.5568, 0.4167, 0.2083, 0.5682, 0.2083, 0.6818, 0.125, 0.6818, 0.125, 0.5682, 0.4432, 0.0, 0.5568, 0.0, 0.5568, 0.06818, 0.4432, 0.06818, 0.625, 0.06818, 0.625, 0.2323, 0.5568, 0.1818, 0.5568, 0.06818, 0.5568, 0.3125, 0.4432, 0.3333, 0.4432, 0.1818, 0.5568, 0.1818, 0.2917, 0.5682, 0.2083, 0.5682, 0.2083, 0.5, 0.3674, 0.4583, 0.625, 0.2323, 0.6667, 0.4924, 0.5568, 0.4167, 0.5568, 0.3125, 0.5568, 0.5511, 0.4261, 0.5682, 0.3674, 0.4583, 0.5568, 0.4167, 0.2917, 0.6818, 0.2917, 0.5682, 0.4261, 0.5682, 0.4261, 0.6818, 0.6667, 0.4924, 0.6667, 0.7576, 0.5568, 0.6989, 0.5568, 0.5511, 0.5568, 0.8333, 0.3674, 0.7917, 0.4261, 0.6818, 0.5568, 0.6989, 0.2083, 0.6818, 0.2917, 0.6818, 0.3674, 0.7917, 0.2083, 0.75, 0.6667, 0.7576, 0.625, 0.9167, 0.5568, 0.9167, 0.5568, 0.8333, 0.2083, 0.5682, 0.2917, 0.5682, 0.2917, 0.6818, 0.2083, 0.6818, 0.4432, 0.06818, 0.5568, 0.06818, 0.5568, 0.1818, 0.4432, 0.1818, 0.3674, 0.7917, 0.5568, 0.8333, 0.5568, 0.9167, 0.4432, 0.9167, 0.6667, 0.4924, 0.7917, 0.5682, 0.7917, 0.6818, 0.6667, 0.7576, 0.4432, 0.3333, 0.5568, 0.3125, 0.5568, 0.4167, 0.3674, 0.4583, 0.4261, 0.5682, 0.5568, 0.5511, 0.5568, 0.6989, 0.4261, 0.6818, 1.0, 0.5, 1.0, 1.0, 0.875, 1.0, 0.875, 0.5, 0.875, 0.5, 0.875, 1.0, 0.75, 1.0, 0.75, 0.5, 0.75, 0.5, 0.75, 1.0, 0.625, 1.0, 0.625, 0.5, 0.625, 0.5, 0.625, 1.0, 0.5, 1.0, 0.5, 0.5, 0.5, 0.5, 0.5, 1.0, 0.375, 1.0, 0.375, 0.5, 0.375, 0.5, 0.375, 1.0, 0.25, 1.0, 0.25, 0.5, 0.4197, 0.4197, 0.25, 0.49, 0.08029, 0.4197, 0.01, 0.25, 0.08029, 0.08029, 0.25, 0.01, 0.4197, 0.08029, 0.49, 0.25, 0.25, 0.5, 0.25, 1.0, 0.125, 1.0, 0.125, 0.5, 0.125, 0.5, 0.125, 1.0, 0.0, 1.0, 0.0, 0.5, 0.75, 0.49, 0.9197, 0.4197, 0.99, 0.25, 0.9197, 0.08029, 0.75, 0.01, 0.5803, 0.08029, 0.51, 0.25, 0.5803, 0.4197, 1.0, 0.5, 1.0, 1.0, 0.875, 1.0, 0.875, 0.5, 0.875, 0.5, 0.875, 1.0, 0.75, 1.0, 0.75, 0.5, 0.75, 0.5, 0.75, 1.0, 0.625, 1.0, 0.625, 0.5, 0.625, 0.5, 0.625, 1.0, 0.5, 1.0, 0.5, 0.5, 0.5, 0.5, 0.5, 1.0, 0.375, 1.0, 0.375, 0.5, 0.375, 0.5, 0.375, 1.0, 0.25, 1.0, 0.25, 0.5, 0.4197, 0.4197, 0.25, 0.49, 0.08029, 0.4197, 0.01, 0.25, 0.08029, 0.08029, 0.25, 0.01, 0.4197, 0.08029, 0.49, 0.25, 0.25, 0.5, 0.25, 1.0, 0.125, 1.0, 0.125, 0.5, 0.125, 0.5, 0.125, 1.0, 0.0, 1.0, 0.0, 0.5, 0.75, 0.49, 0.9197, 0.4197, 0.99, 0.25, 0.9197, 0.08029, 0.75, 0.01, 0.5803, 0.08029, 0.51, 0.25, 0.5803, 0.4197, 0.2083, 0.675, 0.2083, 0.75, 0.125, 0.675, 0.5568, 0.0, 0.625, 0.075, 0.5568, 0.075, 0.2083, 0.575, 0.125, 0.575, 0.2083, 0.5, 0.625, 0.2278, 0.5568, 0.3125, 0.5568, 0.175, 0.2917, 0.675, 0.4261, 0.675, 0.3674, 0.7917, 0.6667, 0.7542, 0.5568, 0.8333, 0.5568, 0.6937, 0.2917, 0.575, 0.3674, 0.4583, 0.4261, 0.575, 0.6667, 0.4958, 0.5568, 0.5562, 0.5568, 0.4167, 0.2083, 0.575, 0.2083, 0.675, 0.125, 0.675, 0.125, 0.575, 0.4432, 0.0, 0.5568, 0.0, 0.5568, 0.075, 0.4432, 0.075, 0.625, 0.075, 0.625, 0.2278, 0.5568, 0.175, 0.5568, 0.075, 0.5568, 0.3125, 0.4432, 0.3333, 0.4432, 0.175, 0.5568, 0.175, 0.2917, 0.575, 0.2083, 0.575, 0.2083, 0.5, 0.3674, 0.4583, 0.625, 0.2278, 0.6667, 0.4958, 0.5568, 0.4167, 0.5568, 0.3125, 0.5568, 0.5562, 0.4261, 0.575, 0.3674, 0.4583, 0.5568, 0.4167, 0.2917, 0.675, 0.2917, 0.575, 0.4261, 0.575, 0.4261, 0.675, 0.6667, 0.4958, 0.6667, 0.7542, 0.5568, 0.6937, 0.5568, 0.5562, 0.5568, 0.8333, 0.3674, 0.7917, 0.4261, 0.675, 0.5568, 0.6937, 0.2083, 0.675, 0.2917, 0.675, 0.3674, 0.7917, 0.2083, 0.75, 0.6667, 0.7542, 0.625, 0.9167, 0.5568, 0.9167, 0.5568, 0.8333, 0.2083, 0.575, 0.2917, 0.575, 0.2917, 0.675, 0.2083, 0.675, 0.4432, 0.075, 0.5568, 0.075, 0.5568, 0.175, 0.4432, 0.175, 0.3674, 0.7917, 0.5568, 0.8333, 0.5568, 0.9167, 0.4432, 0.9167, 0.6667, 0.4958, 0.7917, 0.575, 0.7917, 0.675, 0.6667, 0.7542, 0.4432, 0.3333, 0.5568, 0.3125, 0.5568, 0.4167, 0.3674, 0.4583, 0.4261, 0.575, 0.5568, 0.5562, 0.5568, 0.6937, 0.4261, 0.675, 0.2, 0.7344, 0.2, 0.75, 0.125, 0.7344, 0.5875, 0.0, 0.625, 0.01563, 0.5875, 0.01562, 0.2, 0.5156, 0.125, 0.5156, 0.2, 0.5, 0.625, 0.2646, 0.5875, 0.3062, 0.5875, 0.2344, 0.3, 0.7344, 0.4031, 0.7344, 0.3562, 0.7875, 0.6625, 0.7797, 0.5875, 0.825, 0.5875, 0.7383, 0.3, 0.5156, 0.3562, 0.4625, 0.4031, 0.5156, 0.6625, 0.4703, 0.5875, 0.5117, 0.5875, 0.425, 0.2, 0.5156, 0.2, 0.7344, 0.125, 0.7344, 0.125, 0.5156, 0.4125, 0.0, 0.5875, 0.0, 0.5875, 0.01562, 0.4125, 0.01562, 0.625, 0.01563, 0.625, 0.2646, 0.5875, 0.2344, 0.5875, 0.01562, 0.5875, 0.3062, 0.4125, 0.325, 0.4125, 0.2344, 0.5875, 0.2344, 0.3, 0.5156, 0.2, 0.5156, 0.2, 0.5, 0.3562, 0.4625, 0.625, 0.2646, 0.6625, 0.4703, 0.5875, 0.425, 0.5875, 0.3062, 0.5875, 0.5117, 0.4031, 0.5156, 0.3562, 0.4625, 0.5875, 0.425, 0.3, 0.7344, 0.3, 0.5156, 0.4031, 0.5156, 0.4031, 0.7344, 0.6625, 0.4703, 0.6625, 0.7797, 0.5875, 0.7383, 0.5875, 0.5117, 0.5875, 0.825, 0.3562, 0.7875, 0.4031, 0.7344, 0.5875, 0.7383, 0.2, 0.7344, 0.3, 0.7344, 0.3562, 0.7875, 0.2, 0.75, 0.6625, 0.7797, 0.625, 0.925, 0.5875, 0.925, 0.5875, 0.825, 0.2, 0.5156, 0.3, 0.5156, 0.3, 0.7344, 0.2, 0.7344, 0.4125, 0.01562, 0.5875, 0.01562, 0.5875, 0.2344, 0.4125, 0.2344, 0.3562, 0.7875, 0.5875, 0.825, 0.5875, 0.925, 0.4125, 0.925, 0.6625, 0.4703, 0.8, 0.5156, 0.8, 0.7344, 0.6625, 0.7797, 0.4125, 0.325, 0.5875, 0.3062, 0.5875, 0.425, 0.3562, 0.4625, 0.4031, 0.5156, 0.5875, 0.5117, 0.5875, 0.7383, 0.4031, 0.7344, 0.1917, 0.7071, 0.1917, 0.75, 0.125, 0.7071, 0.6019, 0.9333, 0.625, 0.9333, 0.6019, 1.0, 0.1917, 0.5429, 0.125, 0.5429, 0.1917, 0.5, 0.625, 0.2802, 0.6019, 0.3167, 0.6019, 0.2179, 0.3083, 0.7071, 0.3923, 0.7071, 0.3532, 0.7833, 0.6583, 0.7619, 0.6019, 0.8167, 0.6019, 0.7179, 0.3083, 0.5429, 0.3532, 0.4667, 0.3923, 0.5429, 0.6583, 0.5155, 0.6019, 0.5429, 0.6019, 0.45, 0.1917, 0.5429, 0.1917, 0.7071, 0.125, 0.7071, 0.125, 0.5429, 0.3981, 0.0, 0.6019, 0.0, 0.6019, 0.04286, 0.3981, 0.04286, 0.625, 0.04286, 0.625, 0.2802, 0.6019, 0.2179, 0.6019, 0.04286, 0.6019, 0.3167, 0.3981, 0.3167, 0.3981, 0.2071, 0.6019, 0.2179, 0.3083, 0.5429, 0.1917, 0.5429, 0.1917, 0.5, 0.3532, 0.4667, 0.625, 0.2802, 0.6583, 0.5155, 0.6019, 0.45, 0.6019, 0.3167, 0.6019, 0.5429, 0.3923, 0.5429, 0.3532, 0.4667, 0.6019, 0.45, 0.3083, 0.7071, 0.3083, 0.5429, 0.3923, 0.5429, 0.3923, 0.7071, 0.6583, 0.5155, 0.6583, 0.7619, 0.6019, 0.7179, 0.6019, 0.5429, 0.6019, 0.8167, 0.3532, 0.7833, 0.3923, 0.7071, 0.6019, 0.7179, 0.1917, 0.7071, 0.3083, 0.7071, 0.3532, 0.7833, 0.1917, 0.75, 0.6583, 0.7619, 0.625, 0.9333, 0.6019, 0.9333, 0.6019, 0.8167, 0.1917, 0.5429, 0.3083, 0.5429, 0.3083, 0.7071, 0.1917, 0.7071, 0.3981, 0.04286, 0.6019, 0.04286, 0.6019, 0.2179, 0.3981, 0.2071, 0.3532, 0.7833, 0.6019, 0.8167, 0.6019, 0.9333, 0.3981, 0.9333, 0.6583, 0.5155, 0.8083, 0.5429, 0.8083, 0.7071, 0.6583, 0.7619, 0.3981, 0.3167, 0.6019, 0.3167, 0.6019, 0.45, 0.3532, 0.4667, 0.3923, 0.5429, 0.6019, 0.5429, 0.6019, 0.7179, 0.3923, 0.7071])
me_cube.materials.append(mat_mat_pants)
me_cube.materials.append(mat_mat_coat)
me_cube.materials.append(mat_mat_skin)
me_cube.materials.append(mat_mat_hat)
me_cube.materials.append(mat_mat_gun)
me_cube.update()

# ---- objects
ob_sm_holder = bpy.data.objects.new('SM_Holder', me_cube)

# ---- transforms, parenting, visibility, modifiers, constraints
ob_sm_holder.location = (-0.115, 0.0, 0.44)

# ---- collection membership
col_collection.objects.link(ob_sm_holder)

# ---- scene / render settings (as saved in the file)
scene.frame_start = 1; scene.frame_end = 250; scene.frame_set(1)
scene.render.engine = 'BLENDER_EEVEE_NEXT'
scene.render.bake_bias = 0.0
scene.render.bake_samples = 0
scene.render.compositor_device = 'GPU'
scene.eevee.use_volume_custom_range = False
scene.eevee.fast_gi_thickness_near = 0.1
scene.eevee.fast_gi_thickness_far = 0.0
scene.eevee.ray_tracing_options.screen_trace_thickness = 0.1
bpy.context.view_layer.update()

# ---- added for rendering (the .blend has no active camera and no usable light): camera, sun
cam_auto = bpy.data.cameras.new('AutoCamera')
cam_auto.lens = 50.0
cam_auto.sensor_width = 36.0
cam_auto.clip_end = 1000.0
ob_auto_camera = bpy.data.objects.new('AutoCamera', cam_auto)
scene.collection.objects.link(ob_auto_camera)
ob_auto_camera.location = (1.98585, -2.23596, 2.52064)
ob_auto_camera.rotation_euler = (1.09748, -7.21219e-08, 0.694738)
scene.camera = ob_auto_camera
light_auto_sun = bpy.data.lights.new('AutoSun', 'SUN')
light_auto_sun.energy = 3.0
light_auto_sun.angle = 0.0523599
ob_auto_sun = bpy.data.objects.new('AutoSun', light_auto_sun)
scene.collection.objects.link(ob_auto_sun)
ob_auto_sun.rotation_euler = (0.872665, 0.174533, 0.523599)
bpy.context.view_layer.update()

